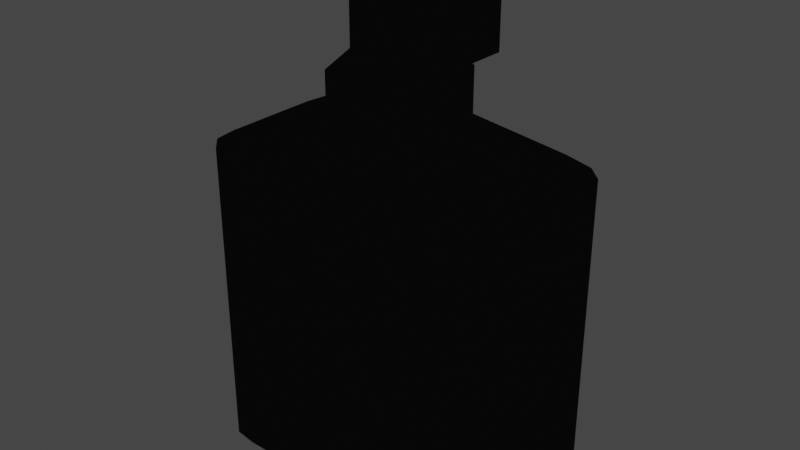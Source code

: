 # Source: sani.blend  (saved by Blender 2.82.7; exported with 4.5.12 LTS)
import bpy
from mathutils import Matrix  # noqa: F401  (used for matrix-valued properties, if any)

bpy.ops.wm.read_factory_settings(use_empty=True)
scene = bpy.context.scene
scene.name = 'Scene'

# ---- collections
col_collection = bpy.data.collections.new('Collection'); scene.collection.children.link(col_collection)

# ---- images (referenced by path relative to the original .blend; pixels are not part of the script)
import os
ASSET_DIR = os.environ.get("B2B_ASSET_DIR", "")  # directory of the original .blend (textures are referenced by path, not embedded)
HERE = os.path.dirname(os.path.abspath(__file__))  # packed textures are extracted next to this script under _unpacked/

def load_image(name, relpath, width, height, colorspace="sRGB"):
    """Load a texture the original file referenced (path relative to the .blend, or extracted next to this script)."""
    p = next((c for c in (os.path.join(HERE, relpath), os.path.join(ASSET_DIR, relpath)) if relpath and os.path.exists(c)), "")
    if p:
        img = bpy.data.images.load(p, check_existing=True)
        img.name = name
    else:  # same state as the original file: an image datablock whose file is absent (Cycles renders it pink)
        img = bpy.data.images.new(name, width, height)
        img.source = "FILE"
        img.filepath = "//" + (relpath or name)
    img.colorspace_settings.name = colorspace
    return img
img_sani_png_001 = load_image('sani.png.001', 'sani.png', 1024, 1024, 'sRGB')

# ---- materials (node trees are filled in below, after node groups)
mat_outline = bpy.data.materials.new('outline')
mat_outline.use_transparent_shadow = False
mat_bottle = bpy.data.materials.new('bottle')
mat_bottle.alpha_threshold = 0.0
mat_bottle.use_transparent_shadow = False
mat_bottle.line_color = (0.0, 0.0, 0.0, 1.0)
mat_top = bpy.data.materials.new('top')
mat_top.use_transparent_shadow = False

# ---- material node trees
mat_outline.use_nodes = True; mat_outline.node_tree.nodes.clear()
_N = mat_outline.node_tree.nodes; _L = mat_outline.node_tree.links
n0 = _N.new('ShaderNodeOutputMaterial'); n0.name = 'Material Output'; n0.location = (300, 300)
n1 = _N.new('ShaderNodeEmission'); n1.name = 'Emission'; n1.location = (10, 300)
n1.inputs[0].default_value = (0.001548, 0.001548, 0.001548, 1.0)
_L.new(n1.outputs[0], n0.inputs[0])
n0.is_active_output = True
mat_bottle.use_nodes = True; mat_bottle.node_tree.nodes.clear()
_N = mat_bottle.node_tree.nodes; _L = mat_bottle.node_tree.links
n0 = _N.new('ShaderNodeOutputMaterial'); n0.name = 'Material Output'; n0.location = (300, 300)
n1 = _N.new('ShaderNodeBsdfPrincipled'); n1.name = 'Principled BSDF'; n1.location = (10, 300)
n1.distribution = 'GGX'
n1.subsurface_method = 'BURLEY'
n1.inputs[2].default_value = 0.4
n1.inputs[3].default_value = 1.45
n1.inputs[27].default_value = (0.0, 0.0, 0.0, 1.0)
n1.inputs[28].default_value = 1.0
n2 = _N.new('ShaderNodeTexImage'); n2.name = 'Image Texture'; n2.location = (-280, 280)
n2.image = img_sani_png_001
_L.new(n1.outputs[0], n0.inputs[0])
_L.new(n2.outputs[0], n1.inputs[0])
n0.is_active_output = True
mat_top.use_nodes = True; mat_top.node_tree.nodes.clear()
_N = mat_top.node_tree.nodes; _L = mat_top.node_tree.links
n0 = _N.new('ShaderNodeOutputMaterial'); n0.name = 'Material Output'; n0.location = (300, 300)
n1 = _N.new('ShaderNodeBsdfPrincipled'); n1.name = 'Principled BSDF'; n1.location = (10, 300)
n1.distribution = 'GGX'
n1.subsurface_method = 'BURLEY'
n1.inputs[0].default_value = (0.0102, 0.8, 0.005229, 1.0)
n1.inputs[3].default_value = 1.45
n1.inputs[27].default_value = (0.0, 0.0, 0.0, 1.0)
n1.inputs[28].default_value = 1.0
_L.new(n1.outputs[0], n0.inputs[0])
n0.is_active_output = True

# ---- world
world_world = bpy.data.worlds.new('World'); scene.world = world_world
world_world.use_nodes = True; world_world.node_tree.nodes.clear()
_N = world_world.node_tree.nodes; _L = world_world.node_tree.links
n0 = _N.new('ShaderNodeOutputWorld'); n0.name = 'World Output'; n0.location = (300, 300)
n1 = _N.new('ShaderNodeBackground'); n1.name = 'Background'; n1.location = (10, 300)
n1.inputs[0].default_value = (0.05088, 0.05088, 0.05088, 1.0)
_L.new(n1.outputs[0], n0.inputs[0])
n0.is_active_output = True
world_world.color = (0.05088, 0.05088, 0.05088)
world_world.use_sun_shadow = False
world_world.sun_shadow_jitter_overblur = 0.0

# ---- meshes
me_cube = bpy.data.meshes.new('Cube')
me_cube.from_pydata([(0.1341, -0.1341, -0.6336), (-0.1341, -0.1341, -0.6336), (0.1341, 0.1341, -0.6336), (-0.1341, 0.1341, -0.6336), (0.08119, -0.08119, -0.1338), (-0.08119, -0.08119, -0.1338), (0.08119, 0.08119, -0.1338), (-0.08119, 0.08119, -0.1338), (0.08119, -0.08119, -0.04426), (-0.08119, -0.08119, -0.04426), (0.08119, 0.08119, -0.04426), (-0.08119, 0.08119, -0.04426), (0.2665, 0.08119, -0.224), (0.2665, -0.08119, -0.224), (0.2665, 0.08119, -0.1344), (0.2665, -0.08119, -0.1344), (-0.1341, -0.1341, -0.4201), (-0.1341, 0.1341, -0.4201), (0.1341, -0.1341, -0.4201), (0.1341, 0.1341, -0.4201), (-0.08119, -0.08119, -0.3838), (0.08119, -0.08119, -0.3838), (-0.08119, 0.08119, -0.3838), (0.08119, 0.08119, -0.3838), (0.5739, 0.177, -0.7752), (0.4193, 0.3316, -0.7752), (0.4386, 0.2708, -0.7316), (0.5622, 0.2603, -0.7752), (0.5027, 0.3199, -0.7752), (0.4193, 0.3316, -1.923), (0.5739, 0.177, -1.923), (0.5027, 0.3199, -1.923), (0.5622, 0.2603, -1.923), (0.4193, -0.3316, -0.7752), (0.5739, -0.177, -0.7752), (0.4386, -0.2708, -0.7316), (0.5027, -0.3199, -0.7752), (0.5622, -0.2603, -0.7752), (0.5739, -0.177, -1.923), (0.4193, -0.3316, -1.923), (0.5622, -0.2603, -1.923), (0.5027, -0.3199, -1.923), (-0.4193, 0.3316, -0.7752), (-0.5739, 0.177, -0.7752), (-0.4386, 0.2708, -0.7316), (-0.5027, 0.3199, -0.7752), (-0.5622, 0.2603, -0.7752), (-0.5739, 0.177, -1.923), (-0.4193, 0.3316, -1.923), (-0.5622, 0.2603, -1.923), (-0.5027, 0.3199, -1.923), (-0.5739, -0.177, -0.7752), (-0.4193, -0.3316, -0.7752), (-0.4386, -0.2708, -0.7316), (-0.5622, -0.2603, -0.7752), (-0.5027, -0.3199, -0.7752), (-0.4193, -0.3316, -1.923), (-0.5739, -0.177, -1.923), (-0.5027, -0.3199, -1.923), (-0.5622, -0.2603, -1.923), (0.18, -0.18, -0.5724), (-0.18, -0.18, -0.5724), (0.18, 0.18, -0.5724), (-0.18, 0.18, -0.5724), (0.1189, -0.1189, -0.2046), (-0.1189, -0.1189, -0.2046), (0.1189, 0.1189, -0.2046), (-0.1189, 0.1189, -0.2046), (0.1189, -0.1189, 0.0), (-0.1189, -0.1189, 0.0), (0.1189, 0.1189, 0.0), (-0.1189, 0.1189, 0.0), (0.3212, 0.1189, -0.3054), (0.3212, -0.1189, -0.3054), (0.3212, 0.1189, -0.09348), (0.3212, -0.1189, -0.09348), (-0.18, -0.18, -0.3963), (-0.18, 0.18, -0.3963), (0.18, -0.18, -0.3963), (0.18, 0.18, -0.3963), (-0.1189, -0.1189, -0.3229), (0.1189, -0.1189, -0.3229), (-0.1189, 0.1189, -0.3229), (0.1189, 0.1189, -0.3229), (0.6414, 0.1978, -0.7307), (0.4686, 0.3706, -0.7307), (0.4902, 0.3027, -0.682), (0.6283, 0.291, -0.7307), (0.5618, 0.3575, -0.7307), (0.4686, 0.3706, -1.991), (0.6414, 0.1978, -1.991), (0.5618, 0.3575, -1.991), (0.6283, 0.291, -1.991), (0.4686, -0.3706, -0.7307), (0.6414, -0.1978, -0.7307), (0.4902, -0.3027, -0.682), (0.5618, -0.3575, -0.7307), (0.6283, -0.291, -0.7307), (0.6414, -0.1978, -1.991), (0.4686, -0.3706, -1.991), (0.6283, -0.291, -1.991), (0.5618, -0.3575, -1.991), (-0.4686, 0.3706, -0.7307), (-0.6414, 0.1978, -0.7307), (-0.4902, 0.3027, -0.682), (-0.5618, 0.3575, -0.7307), (-0.6283, 0.291, -0.7307), (-0.6414, 0.1978, -1.991), (-0.4686, 0.3706, -1.991), (-0.6283, 0.291, -1.991), (-0.5618, 0.3575, -1.991), (-0.6414, -0.1978, -0.7307), (-0.4686, -0.3706, -0.7307), (-0.4902, -0.3027, -0.682), (-0.6283, -0.291, -0.7307), (-0.5618, -0.3575, -0.7307), (-0.4686, -0.3706, -1.991), (-0.6414, -0.1978, -1.991), (-0.5618, -0.3575, -1.991), (-0.6283, -0.291, -1.991)], [], [(95, 60, 62, 86, 84, 94), (113, 61, 60, 95, 93, 112), (104, 63, 61, 113, 111, 103), (99, 116, 112, 93), (86, 62, 63, 104, 102, 85), (90, 98, 94, 84), (82, 67, 65, 80), (117, 107, 103, 111), (107, 117, 119, 118, 116, 99, 101, 100, 98, 90, 92, 91, 89, 108, 110, 109), (66, 70, 71, 67), (80, 65, 64, 81), (83, 66, 67, 82), (81, 64, 66, 83), (70, 68, 69, 71), (68, 75, 73, 64), (67, 71, 69, 65), (65, 69, 68, 64), (73, 75, 74, 72), (64, 73, 72, 66), (66, 72, 74, 70), (70, 74, 75, 68), (60, 78, 79, 62), (62, 79, 77, 63), (61, 76, 78, 60), (63, 77, 76, 61), (78, 81, 83, 79), (79, 83, 82, 77), (76, 80, 81, 78), (77, 82, 80, 76), (84, 86, 87), (87, 86, 88), (88, 86, 85), (93, 95, 96), (96, 95, 97), (97, 95, 94), (102, 104, 105), (105, 104, 106), (106, 104, 103), (111, 113, 114), (114, 113, 115), (115, 113, 112), (84, 87, 92, 90), (87, 88, 91, 92), (88, 85, 89, 91), (116, 118, 115, 112), (118, 119, 114, 115), (119, 117, 111, 114), (93, 96, 101, 99), (96, 97, 100, 101), (97, 94, 98, 100), (102, 105, 110, 108), (105, 106, 109, 110), (106, 103, 107, 109), (108, 89, 85, 102), (35, 34, 24, 26, 2, 0), (53, 52, 33, 35, 0, 1), (44, 43, 51, 53, 1, 3), (39, 33, 52, 56), (26, 25, 42, 44, 3, 2), (30, 24, 34, 38), (57, 51, 43, 47), (47, 49, 50, 48, 29, 31, 32, 30, 38, 40, 41, 39, 56, 58, 59, 57), (24, 27, 26), (27, 28, 26), (28, 25, 26), (33, 36, 35), (36, 37, 35), (37, 34, 35), (42, 45, 44), (45, 46, 44), (46, 43, 44), (51, 54, 53), (54, 55, 53), (55, 52, 53), (24, 30, 32, 27), (27, 32, 31, 28), (28, 31, 29, 25), (56, 52, 55, 58), (58, 55, 54, 59), (59, 54, 51, 57), (33, 39, 41, 36), (36, 41, 40, 37), (37, 40, 38, 34), (42, 48, 50, 45), (45, 50, 49, 46), (46, 49, 47, 43), (48, 42, 25, 29), (22, 20, 5, 7), (6, 7, 11, 10), (20, 21, 4, 5), (23, 22, 7, 6), (21, 23, 6, 4), (10, 11, 9, 8), (8, 4, 13, 15), (7, 5, 9, 11), (5, 4, 8, 9), (13, 12, 14, 15), (4, 6, 12, 13), (6, 10, 14, 12), (10, 8, 15, 14), (0, 2, 19, 18), (2, 3, 17, 19), (1, 0, 18, 16), (3, 1, 16, 17), (18, 19, 23, 21), (19, 17, 22, 23), (16, 18, 21, 20), (17, 16, 20, 22)])
me_cube.polygons.foreach_set('material_index', [0, 0, 0, 0, 0, 0, 0, 0, 0, 0, 0, 0, 0, 0, 0, 0, 0, 0, 0, 0, 0, 0, 0, 0, 0, 0, 0, 0, 0, 0, 0, 0, 0, 0, 0, 0, 0, 0, 0, 0, 0, 0, 0, 0, 0, 0, 0, 0, 0, 0, 0, 0, 0, 0, 1, 1, 1, 1, 1, 1, 1, 1, 1, 1, 1, 1, 1, 1, 1, 1, 1, 1, 1, 1, 1, 1, 1, 1, 1, 1, 1, 1, 1, 1, 1, 1, 1, 2, 2, 2, 2, 2, 2, 2, 2, 2, 2, 2, 2, 2, 2, 2, 2, 2, 2, 2, 2, 2])
_uv = me_cube.uv_layers.new(name='UVMap')
_uv.uv.foreach_set('vector', [0.4191, 0.2913, 0.3933, 0.2302, 0.3412, 0.2362, 0.3261, 0.2986, 0.3474, 0.3173, 0.401, 0.3131, 0.5298, 0.604, 0.6651, 0.6803, 0.7854, 0.6782, 0.9186, 0.6005, 0.9085, 0.5681, 0.5396, 0.5714, 0.3284, 0.821, 0.3416, 0.8826, 0.3912, 0.8865, 0.4165, 0.8309, 0.3998, 0.8097, 0.3491, 0.804, 0.9132, 0.06117, 0.5333, 0.06117, 0.5396, 0.5714, 0.9085, 0.5681, 0.1367, 0.4953, 0.1074, 0.5475, 0.1087, 0.5942, 0.1396, 0.6456, 0.152, 0.6413, 0.149, 0.4991, 0.3631, 0.4791, 0.4114, 0.4734, 0.401, 0.3131, 0.3474, 0.3173, 0.3474, 0.9348, 0.3439, 0.981, 0.3739, 0.9833, 0.3775, 0.9371, 0.4132, 0.6547, 0.3671, 0.6536, 0.3491, 0.804, 0.3998, 0.8097, 0.3671, 0.6536, 0.4132, 0.6547, 0.4254, 0.6565, 0.4379, 0.6504, 0.4437, 0.6361, 0.4437, 0.4941, 0.4369, 0.4783, 0.4236, 0.4721, 0.4114, 0.4734, 0.3631, 0.4791, 0.3504, 0.4796, 0.339, 0.4882, 0.3369, 0.5025, 0.342, 0.6307, 0.3448, 0.6449, 0.3556, 0.6528, 0.01569, 0.5594, 8.938e-05, 0.5598, 0.0009029, 0.5881, 0.01651, 0.5877, 0.691, 0.8045, 0.693, 0.9167, 0.7659, 0.9154, 0.7639, 0.8032, 0.05927, 0.5581, 0.01569, 0.5594, 0.01651, 0.5877, 0.06008, 0.5864, 0.3768, 0.1775, 0.3712, 0.129, 0.3397, 0.1326, 0.3453, 0.1811, 0.3286, 0.03522, 0.3601, 0.03161, 0.3565, 8.938e-05, 0.325, 0.003702, 0.7666, 0.9556, 0.849, 0.9136, 0.8483, 0.8735, 0.7659, 0.9154, 0.3439, 0.981, 0.3426, 0.9976, 0.3727, 0.9999, 0.3739, 0.9833, 0.693, 0.9167, 0.6937, 0.9569, 0.7666, 0.9556, 0.7659, 0.9154, 0.3667, 0.08899, 0.3647, 0.07161, 0.3331, 0.07523, 0.3351, 0.09261, 0.3712, 0.129, 0.3667, 0.08899, 0.3351, 0.09261, 0.3397, 0.1326, 0.01569, 0.5594, 0.03048, 0.5266, 0.01487, 0.5271, 8.938e-05, 0.5598, 0.3286, 0.03522, 0.3331, 0.07523, 0.3647, 0.07161, 0.3601, 0.03161, 0.3933, 0.2302, 0.3885, 0.1888, 0.3364, 0.1948, 0.3412, 0.2362, 0.1074, 0.5475, 0.07018, 0.5486, 0.07153, 0.5953, 0.1087, 0.5942, 0.6651, 0.6803, 0.6668, 0.7761, 0.7871, 0.774, 0.7854, 0.6782, 0.3416, 0.8826, 0.3386, 0.9222, 0.3882, 0.926, 0.3912, 0.8865, 0.3885, 0.1888, 0.3768, 0.1775, 0.3453, 0.1811, 0.3364, 0.1948, 0.07018, 0.5486, 0.05927, 0.5581, 0.06008, 0.5864, 0.07153, 0.5953, 0.6668, 0.7761, 0.691, 0.8045, 0.7639, 0.8032, 0.7871, 0.774, 0.3386, 0.9222, 0.3474, 0.9348, 0.3775, 0.9371, 0.3882, 0.926, 0.3474, 0.3173, 0.3261, 0.2986, 0.3352, 0.3191, 0.3352, 0.3191, 0.3261, 0.2986, 0.3214, 0.3161, 0.1486, 0.4851, 0.1367, 0.4953, 0.149, 0.4991, 0.9085, 0.5681, 0.9186, 0.6005, 0.9455, 0.5695, 0.4262, 0.3075, 0.4191, 0.2913, 0.4139, 0.3127, 0.4139, 0.3127, 0.4191, 0.2913, 0.401, 0.3131, 0.152, 0.6413, 0.1396, 0.6456, 0.152, 0.6557, 0.3247, 0.8047, 0.3284, 0.821, 0.337, 0.8021, 0.337, 0.8021, 0.3284, 0.821, 0.3491, 0.804, 0.3998, 0.8097, 0.4165, 0.8309, 0.4116, 0.8101, 0.4116, 0.8101, 0.4165, 0.8309, 0.424, 0.8154, 0.5024, 0.5732, 0.5298, 0.604, 0.5396, 0.5714, 0.3474, 0.3173, 0.3352, 0.3191, 0.3504, 0.4796, 0.3631, 0.4791, 0.3352, 0.3191, 0.3214, 0.3161, 0.339, 0.4882, 0.3504, 0.4796, 0.1486, 0.4851, 0.149, 0.4991, 0.3369, 0.5025, 0.339, 0.4882, 0.5333, 0.06117, 0.4952, 0.06168, 0.5024, 0.5732, 0.5396, 0.5714, 0.4379, 0.6504, 0.4254, 0.6565, 0.4116, 0.8101, 0.424, 0.8154, 0.4254, 0.6565, 0.4132, 0.6547, 0.3998, 0.8097, 0.4116, 0.8101, 0.9085, 0.5681, 0.9455, 0.5695, 0.9504, 0.06153, 0.9132, 0.06117, 0.4262, 0.3075, 0.4139, 0.3127, 0.4236, 0.4721, 0.4369, 0.4783, 0.4139, 0.3127, 0.401, 0.3131, 0.4114, 0.4734, 0.4236, 0.4721, 0.152, 0.6413, 0.152, 0.6557, 0.3448, 0.6449, 0.342, 0.6307, 0.3247, 0.8047, 0.337, 0.8021, 0.3556, 0.6528, 0.3448, 0.6449, 0.337, 0.8021, 0.3491, 0.804, 0.3671, 0.6536, 0.3556, 0.6528, 0.342, 0.6307, 0.3369, 0.5025, 0.149, 0.4991, 0.152, 0.6413, 0.4191, 0.2913, 0.401, 0.3131, 0.3474, 0.3173, 0.3261, 0.2986, 0.3412, 0.2362, 0.3933, 0.2302, 0.5298, 0.604, 0.5396, 0.5714, 0.9085, 0.5681, 0.9186, 0.6005, 0.7854, 0.6782, 0.6651, 0.6803, 0.3284, 0.821, 0.3491, 0.804, 0.3998, 0.8097, 0.4165, 0.8309, 0.3912, 0.8865, 0.3416, 0.8826, 0.9132, 0.06117, 0.9085, 0.5681, 0.5396, 0.5714, 0.5333, 0.06117, 0.1367, 0.4953, 0.149, 0.4991, 0.152, 0.6413, 0.1396, 0.6456, 0.1087, 0.5942, 0.1074, 0.5475, 0.3631, 0.4791, 0.3474, 0.3173, 0.401, 0.3131, 0.4114, 0.4734, 0.4132, 0.6547, 0.3998, 0.8097, 0.3491, 0.804, 0.3671, 0.6536, 0.3671, 0.6536, 0.3556, 0.6528, 0.3448, 0.6449, 0.342, 0.6307, 0.3369, 0.5025, 0.339, 0.4882, 0.3504, 0.4796, 0.3631, 0.4791, 0.4114, 0.4734, 0.4236, 0.4721, 0.4369, 0.4783, 0.4437, 0.4941, 0.4437, 0.6361, 0.4379, 0.6504, 0.4254, 0.6565, 0.4132, 0.6547, 0.3474, 0.3173, 0.3352, 0.3191, 0.3261, 0.2986, 0.3352, 0.3191, 0.3214, 0.3161, 0.3261, 0.2986, 0.1486, 0.4851, 0.149, 0.4991, 0.1367, 0.4953, 0.9085, 0.5681, 0.9455, 0.5695, 0.9186, 0.6005, 0.4262, 0.3075, 0.4139, 0.3127, 0.4191, 0.2913, 0.4139, 0.3127, 0.401, 0.3131, 0.4191, 0.2913, 0.152, 0.6413, 0.152, 0.6557, 0.1396, 0.6456, 0.3247, 0.8047, 0.337, 0.8021, 0.3284, 0.821, 0.337, 0.8021, 0.3491, 0.804, 0.3284, 0.821, 0.3998, 0.8097, 0.4116, 0.8101, 0.4165, 0.8309, 0.4116, 0.8101, 0.424, 0.8154, 0.4165, 0.8309, 0.5024, 0.5732, 0.5396, 0.5714, 0.5298, 0.604, 0.3474, 0.3173, 0.3631, 0.4791, 0.3504, 0.4796, 0.3352, 0.3191, 0.3352, 0.3191, 0.3504, 0.4796, 0.339, 0.4882, 0.3214, 0.3161, 0.1486, 0.4851, 0.339, 0.4882, 0.3369, 0.5025, 0.149, 0.4991, 0.5333, 0.06117, 0.5396, 0.5714, 0.5024, 0.5732, 0.4952, 0.06168, 0.4379, 0.6504, 0.424, 0.8154, 0.4116, 0.8101, 0.4254, 0.6565, 0.4254, 0.6565, 0.4116, 0.8101, 0.3998, 0.8097, 0.4132, 0.6547, 0.9085, 0.5681, 0.9132, 0.06117, 0.9504, 0.06153, 0.9455, 0.5695, 0.4262, 0.3075, 0.4369, 0.4783, 0.4236, 0.4721, 0.4139, 0.3127, 0.4139, 0.3127, 0.4236, 0.4721, 0.4114, 0.4734, 0.401, 0.3131, 0.152, 0.6413, 0.342, 0.6307, 0.3448, 0.6449, 0.152, 0.6557, 0.3247, 0.8047, 0.3448, 0.6449, 0.3556, 0.6528, 0.337, 0.8021, 0.337, 0.8021, 0.3556, 0.6528, 0.3671, 0.6536, 0.3491, 0.804, 0.342, 0.6307, 0.152, 0.6413, 0.149, 0.4991, 0.3369, 0.5025, 0.3474, 0.9348, 0.3775, 0.9371, 0.3739, 0.9833, 0.3439, 0.981, 0.01569, 0.5594, 0.01651, 0.5877, 0.0009029, 0.5881, 8.938e-05, 0.5598, 0.691, 0.8045, 0.7639, 0.8032, 0.7659, 0.9154, 0.693, 0.9167, 0.05927, 0.5581, 0.06008, 0.5864, 0.01651, 0.5877, 0.01569, 0.5594, 0.3768, 0.1775, 0.3453, 0.1811, 0.3397, 0.1326, 0.3712, 0.129, 0.3286, 0.03522, 0.325, 0.003702, 0.3565, 8.938e-05, 0.3601, 0.03161, 0.7666, 0.9556, 0.7659, 0.9154, 0.8483, 0.8735, 0.849, 0.9136, 0.3439, 0.981, 0.3739, 0.9833, 0.3727, 0.9999, 0.3426, 0.9976, 0.693, 0.9167, 0.7659, 0.9154, 0.7666, 0.9556, 0.6937, 0.9569, 0.3667, 0.08899, 0.3351, 0.09261, 0.3331, 0.07523, 0.3647, 0.07161, 0.3712, 0.129, 0.3397, 0.1326, 0.3351, 0.09261, 0.3667, 0.08899, 0.01569, 0.5594, 8.938e-05, 0.5598, 0.01487, 0.5271, 0.03048, 0.5266, 0.3286, 0.03522, 0.3601, 0.03161, 0.3647, 0.07161, 0.3331, 0.07523, 0.3933, 0.2302, 0.3412, 0.2362, 0.3364, 0.1948, 0.3885, 0.1888, 0.1074, 0.5475, 0.1087, 0.5942, 0.07153, 0.5953, 0.07018, 0.5486, 0.6651, 0.6803, 0.7854, 0.6782, 0.7871, 0.774, 0.6668, 0.7761, 0.3416, 0.8826, 0.3912, 0.8865, 0.3882, 0.926, 0.3386, 0.9222, 0.3885, 0.1888, 0.3364, 0.1948, 0.3453, 0.1811, 0.3768, 0.1775, 0.07018, 0.5486, 0.07153, 0.5953, 0.06008, 0.5864, 0.05927, 0.5581, 0.6668, 0.7761, 0.7871, 0.774, 0.7639, 0.8032, 0.691, 0.8045, 0.3386, 0.9222, 0.3882, 0.926, 0.3775, 0.9371, 0.3474, 0.9348])
me_cube.materials.append(mat_outline)
me_cube.materials.append(mat_bottle)
me_cube.materials.append(mat_top)
me_cube.use_remesh_preserve_volume = False
me_cube.use_remesh_preserve_attributes = False
me_cube.use_mirror_vertex_groups = False
me_cube.update()

# ---- objects
ob_bottle = bpy.data.objects.new('Bottle', me_cube)

# ---- transforms, parenting, visibility, modifiers, constraints
ob_bottle.location = (0.0, 0.0, 0.0)
ob_bottle.lock_rotations_4d = False
ob_bottle.empty_display_type = 'ARROWS'
ob_bottle.lineart.crease_threshold = 0.0

# ---- collection membership
col_collection.objects.link(ob_bottle)

# ---- scene / render settings (as saved in the file)
scene.frame_start = 1; scene.frame_end = 250; scene.frame_set(1)
scene.render.engine = 'BLENDER_EEVEE_NEXT'
scene.cycles.use_denoising = False
scene.cycles.samples = 128
scene.cycles.sampling_pattern = 'TABULATED_SOBOL'
scene.cycles.use_adaptive_sampling = False
scene.cycles.use_light_tree = False
scene.view_settings.view_transform = 'Filmic'
bpy.context.view_layer.update()

# ---- added for rendering (the .blend has no active camera and no usable light): camera, sun
cam_auto = bpy.data.cameras.new('AutoCamera')
cam_auto.lens = 50.0
cam_auto.sensor_width = 36.0
cam_auto.clip_end = 1000.0
ob_auto_camera = bpy.data.objects.new('AutoCamera', cam_auto)
scene.collection.objects.link(ob_auto_camera)
ob_auto_camera.location = (2.29583, -2.755, 0.841401)
ob_auto_camera.rotation_euler = (1.09748, -7.21219e-08, 0.694738)
scene.camera = ob_auto_camera
light_auto_sun = bpy.data.lights.new('AutoSun', 'SUN')
light_auto_sun.energy = 3.0
light_auto_sun.angle = 0.0523599
ob_auto_sun = bpy.data.objects.new('AutoSun', light_auto_sun)
scene.collection.objects.link(ob_auto_sun)
ob_auto_sun.rotation_euler = (0.872665, 0.174533, 0.523599)
bpy.context.view_layer.update()
